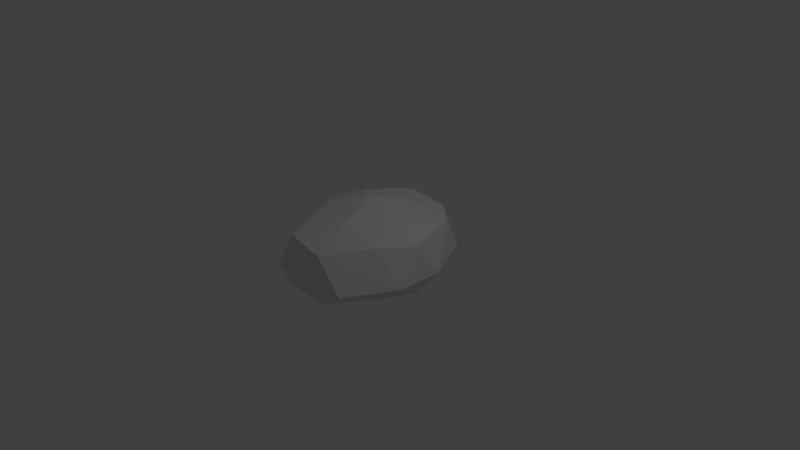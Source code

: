 # Source: cloud3.blend  (saved by Blender 2.78.0; exported with 4.5.12 LTS)
import bpy
from mathutils import Matrix  # noqa: F401  (used for matrix-valued properties, if any)

bpy.ops.wm.read_factory_settings(use_empty=True)
scene = bpy.context.scene
scene.name = 'Scene'

# ---- collections
col_collection_1 = bpy.data.collections.new('Collection 1'); scene.collection.children.link(col_collection_1)

# ---- world
world_world = bpy.data.worlds.new('World'); scene.world = world_world
world_world.color = (0.05088, 0.05088, 0.05088)
world_world.use_sun_shadow = False
world_world.sun_shadow_jitter_overblur = 0.0
world_world.cycles.sampling_method = 'MANUAL'

# ---- cameras
cam_camera = bpy.data.cameras.new('Camera')
cam_camera.clip_end = 100.0
cam_camera.lens = 35.0
cam_camera.sensor_width = 32.0
cam_camera.sensor_height = 18.0
cam_camera.ortho_scale = 7.314
cam_camera.dof.focus_distance = 0.0
cam_camera.dof.aperture_fstop = 128.0

# ---- lights
light_lamp = bpy.data.lights.new('Lamp', 'POINT')
light_lamp.transmission_factor = 0.0
light_lamp.cutoff_distance = 30.0
light_lamp.energy = 100.0
light_lamp.shadow_buffer_clip_start = 1.001
light_lamp.shadow_soft_size = 0.1
light_lamp.shadow_maximum_resolution = 0.006
light_lamp.use_absolute_resolution = True

# ---- meshes
me_icosphere_002 = bpy.data.meshes.new('Icosphere.002')
me_icosphere_002.from_pydata([(0.0, 0.0, -0.4687), (0.7236, -0.5257, -0.1457), (-0.2764, -1.036, -0.1457), (-0.8944, 0.0, -0.1457), (-0.2764, 1.061, -0.1457), (0.7236, 0.5257, -0.1457), (0.2764, -1.036, 0.4472), (-0.7236, -0.5257, 0.4472), (-0.7236, 0.5257, 0.4472), (0.2764, 1.061, 0.4472), (0.8944, 0.0, 0.4472), (0.0, 0.0, 0.8298), (-0.1625, -0.5, -0.3194), (0.4253, -0.309, -0.3194), (0.2629, -0.994, -0.2242), (0.8506, 0.0, -0.2242), (0.4253, 0.309, -0.3194), (-0.5257, 0.0, -0.3194), (-0.6882, -0.5, -0.2242), (-0.1625, 0.5, -0.3194), (-0.6882, 0.5, -0.2242), (0.2629, 1.02, -0.2242), (0.9511, -0.309, 0.0), (0.9511, 0.309, 0.0), (0.0, -1.185, 0.0), (0.5878, -0.994, 0.0), (-0.9511, -0.309, 0.0), (-0.5878, -0.994, 0.0), (-0.5878, 1.02, 0.0), (-0.9511, 0.309, 0.0), (0.5878, 1.02, 0.0), (0.0, 1.211, 0.0), (0.6882, -0.5, 0.5257), (-0.2629, -0.994, 0.5257), (-0.8506, 0.0, 0.5257), (-0.2629, 1.02, 0.5257), (0.6882, 0.7106, 0.5257), (0.1625, -0.5, 0.6805), (0.5257, 0.0, 0.6805), (-0.4253, -0.309, 0.6805), (-0.4253, 0.309, 0.6805), (0.1625, 0.5, 0.6805)], [], [(0, 13, 12), (1, 13, 15), (0, 12, 17), (0, 17, 19), (0, 19, 16), (1, 15, 22), (2, 14, 24), (3, 18, 26), (4, 20, 28), (5, 21, 30), (1, 22, 25), (2, 24, 27), (3, 26, 29), (4, 28, 31), (5, 30, 23), (6, 32, 37), (7, 33, 39), (8, 34, 40), (9, 35, 41), (10, 36, 38), (38, 41, 11), (38, 36, 41), (36, 9, 41), (41, 40, 11), (41, 35, 40), (35, 8, 40), (40, 39, 11), (40, 34, 39), (34, 7, 39), (39, 37, 11), (39, 33, 37), (33, 6, 37), (37, 38, 11), (37, 32, 38), (32, 10, 38), (23, 36, 10), (23, 30, 36), (30, 9, 36), (31, 35, 9), (31, 28, 35), (28, 8, 35), (29, 34, 8), (29, 26, 34), (26, 7, 34), (27, 33, 7), (27, 24, 33), (24, 6, 33), (25, 32, 6), (25, 22, 32), (22, 10, 32), (30, 31, 9), (30, 21, 31), (21, 4, 31), (28, 29, 8), (28, 20, 29), (20, 3, 29), (26, 27, 7), (26, 18, 27), (18, 2, 27), (24, 25, 6), (24, 14, 25), (14, 1, 25), (22, 23, 10), (22, 15, 23), (15, 5, 23), (16, 21, 5), (16, 19, 21), (19, 4, 21), (19, 20, 4), (19, 17, 20), (17, 3, 20), (17, 18, 3), (17, 12, 18), (12, 2, 18), (15, 16, 5), (15, 13, 16), (13, 0, 16), (12, 14, 2), (12, 13, 14), (13, 1, 14)])
me_icosphere_002.use_remesh_preserve_volume = False
me_icosphere_002.use_remesh_preserve_attributes = False
me_icosphere_002.use_mirror_vertex_groups = False
me_icosphere_002.update()

# ---- objects
ob_icosphere = bpy.data.objects.new('Icosphere', me_icosphere_002)
ob_lamp = bpy.data.objects.new('Lamp', light_lamp)
ob_camera = bpy.data.objects.new('Camera', cam_camera)

# ---- transforms, parenting, visibility, modifiers, constraints
ob_icosphere.location = (0.0, 0.0, 0.0)
ob_icosphere.lineart.crease_threshold = 0.0
ob_lamp.location = (4.076, 1.005, 5.904)
ob_lamp.rotation_euler = (0.6503, 0.05522, 1.866)
ob_lamp.lock_rotations_4d = False
ob_lamp.empty_display_type = 'ARROWS'
ob_lamp.color = (0.0, 0.0, 0.0, 0.0)
ob_lamp.lineart.crease_threshold = 0.0
ob_camera.location = (7.481, -6.508, 5.344)
ob_camera.rotation_euler = (1.109, 0.0, 0.8149)
ob_camera.lock_rotations_4d = False
ob_camera.empty_display_type = 'ARROWS'
ob_camera.color = (0.0, 0.0, 0.0, 0.0)
ob_camera.display_type = 'WIRE'
ob_camera.lineart.crease_threshold = 0.0

# ---- collection membership
col_collection_1.objects.link(ob_icosphere)
col_collection_1.objects.link(ob_lamp)
col_collection_1.objects.link(ob_camera)

# ---- scene / render settings (as saved in the file)
scene.camera = ob_camera
scene.frame_start = 1; scene.frame_end = 250; scene.frame_set(1)
scene.render.engine = 'BLENDER_EEVEE_NEXT'
scene.render.resolution_percentage = 50
scene.render.dither_intensity = 0.0
scene.cycles.use_denoising = False
scene.cycles.samples = 128
scene.cycles.sampling_pattern = 'TABULATED_SOBOL'
scene.cycles.light_sampling_threshold = 0.0
scene.cycles.use_adaptive_sampling = False
scene.cycles.use_light_tree = False
scene.cycles.blur_glossy = 0.0
scene.cycles.sample_clamp_indirect = 0.0
scene.view_settings.view_transform = 'Standard'
bpy.context.view_layer.update()
